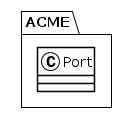

The diagram above was rendered by PlantUML. Its source (embedded in the PNG):
@startuml
!theme plain
package ACME {
class Port {
}
}
@enduml